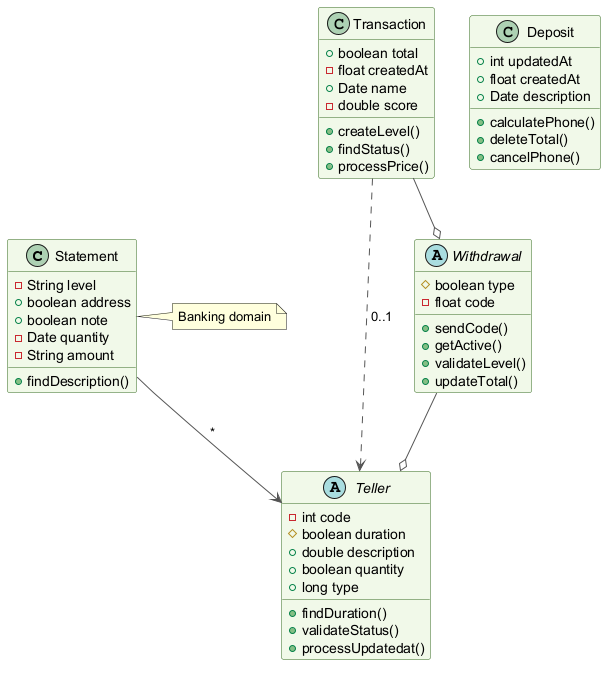

The diagram above was rendered by PlantUML. Its source (embedded in the PNG):
@startuml
skinparam backgroundColor #FFFFFF
skinparam classBackgroundColor #F1F8E9
skinparam classBorderColor #33691E
skinparam ArrowColor #555555
class Statement {
  -String level
  +boolean address
  +boolean note
  -Date quantity
  -String amount
  +findDescription()
}
class Transaction {
  +boolean total
  -float createdAt
  +Date name
  -double score
  +createLevel()
  +findStatus()
  +processPrice()
}
abstract class Teller {
  -int code
  #boolean duration
  +double description
  +boolean quantity
  +long type
  +findDuration()
  +validateStatus()
  +processUpdatedat()
}
class Deposit {
  +int updatedAt
  +float createdAt
  +Date description
  +calculatePhone()
  +deleteTotal()
  +cancelPhone()
}
abstract class Withdrawal {
  #boolean type
  -float code
  +sendCode()
  +getActive()
  +validateLevel()
  +updateTotal()
}
Statement --> Teller : "*"
Withdrawal --o Teller
Transaction --o Withdrawal
Transaction ..> Teller : "0..1"
note right of Statement : Banking domain
@enduml